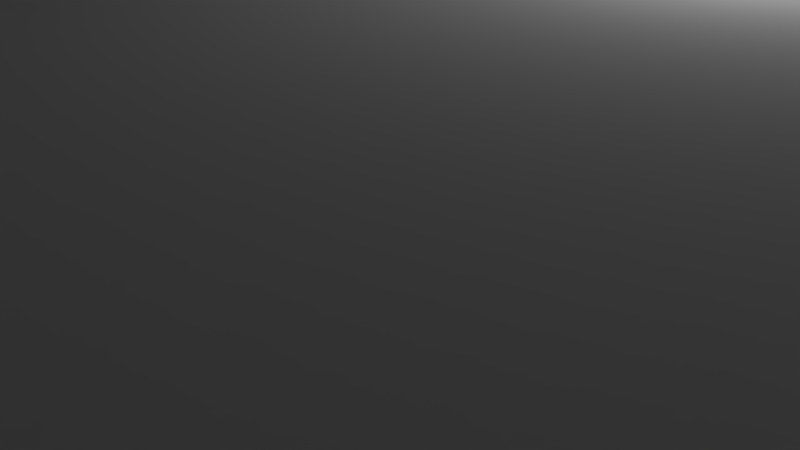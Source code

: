 # Source: front.blend  (saved by Blender 3.3.6; exported with 4.5.12 LTS)
import bpy
from mathutils import Matrix  # noqa: F401  (used for matrix-valued properties, if any)

bpy.ops.wm.read_factory_settings(use_empty=True)
scene = bpy.context.scene
scene.name = 'Scene'

# ---- collections
col_collection_1 = bpy.data.collections.new('Collection 1'); scene.collection.children.link(col_collection_1)

# ---- materials (node trees are filled in below, after node groups)
mat_material = bpy.data.materials.new('Material')
mat_material.alpha_threshold = 0.0
mat_material.use_transparent_shadow = False
mat_material.roughness = 0.5
mat_material.line_color = (0.0, 0.0, 0.0, 1.0)

# ---- material node trees

# ---- world
world_world = bpy.data.worlds.new('World'); scene.world = world_world
world_world.color = (0.05088, 0.05088, 0.05088)
world_world.use_sun_shadow = False
world_world.sun_shadow_jitter_overblur = 0.0
world_world.cycles.sampling_method = 'MANUAL'

# ---- cameras
cam_camera = bpy.data.cameras.new('Camera')
cam_camera.clip_end = 100.0
cam_camera.lens = 35.0
cam_camera.sensor_width = 32.0
cam_camera.sensor_height = 18.0
cam_camera.ortho_scale = 7.314
cam_camera.dof.focus_distance = 0.0
cam_camera.dof.aperture_fstop = 128.0

# ---- lights
light_lamp = bpy.data.lights.new('Lamp', 'POINT')
light_lamp.transmission_factor = 0.0
light_lamp.cutoff_distance = 30.0
light_lamp.energy = 100.0
light_lamp.shadow_buffer_clip_start = 1.001
light_lamp.shadow_soft_size = 0.1
light_lamp.shadow_maximum_resolution = 0.006
light_lamp.use_absolute_resolution = True

# ---- meshes
me_cube_001 = bpy.data.meshes.new('Cube.001')
me_cube_001.from_pydata([(-9.9, -9.9, 0.0), (-9.0, -9.0, 10.0), (-9.9, 9.9, 0.0), (-6.5, 9.0, 10.0), (9.9, -9.9, 0.0), (9.9, 9.9, 0.0), (9.0, 9.0, 10.0), (-9.9, -9.9, 82.5), (-3.4, -6.6, 20.0), (3.8, -8.0, 10.0), (-9.9, 9.9, 82.5), (9.9, 9.9, 82.5), (3.8, -6.2, 20.0), (-3.8, -6.2, 20.0), (9.9, -9.9, 82.5), (-3.4, -6.6, 5.0), (-3.4, -7.6, 5.0), (3.4, -6.6, 5.0), (3.4, -7.6, 5.0), (2.6, -6.6, 5.0), (2.6, -7.2, 5.0), (-2.6, -6.6, 5.0), (-2.6, -7.2, 5.0), (5.0, -0.3, 0.0), (2.6, -7.2, 2.5), (-2.6, -6.6, 2.5), (-2.6, -7.2, 2.5), (-6.5, 8.0, 10.0), (-6.5, -9.0, 10.0), (-4.8, -8.0, 10.0), (-4.8, -8.5, 10.0), (-5.3, -8.5, 10.0), (-5.3, -9.0, 10.0), (4.8, -8.0, 10.0), (4.8, -8.5, 10.0), (5.3, -8.5, 10.0), (5.3, -9.0, 10.0), (6.5, 9.0, 10.0), (4.8, 8.0, 10.0), (5.3, 9.0, 10.0), (-4.8, 8.0, 10.0), (-5.3, 9.0, 10.0), (-3.8, -6.2, 10.0), (3.8, -6.2, 10.0), (-3.4, -7.6, 20.0), (-3.8, -8.0, 10.0), (-9.0, 9.0, 10.0), (-9.6, -9.6, 82.5), (-9.6, 9.6, 82.5), (9.6, 9.6, 82.5), (9.6, -9.6, 82.5), (-9.6, -9.6, 85.0), (-9.6, 9.6, 85.0), (9.6, 9.6, 85.0), (9.6, -9.6, 85.0), (3.4, -6.6, 20.0), (3.4, -7.6, 20.0), (-3.8, -8.0, 20.0), (3.8, -8.0, 20.0), (6.5, -8.0, 239.0), (4.8, -8.0, 239.0), (4.8, -8.5, 239.0), (5.3, -8.5, 239.0), (-6.5, -8.0, 239.0), (-4.8, -8.0, 239.0), (-4.8, -8.5, 239.0), (-5.3, -8.5, 239.0), (-6.14, -8.4, 239.0), (-5.9, -8.16, 239.0), (-6.108, -8.28, 239.0), (-6.02, -8.192, 239.0), (-5.66, -8.4, 239.0), (-5.78, -8.192, 239.0), (-5.692, -8.28, 239.0), (-5.9, -8.64, 239.0), (-5.692, -8.52, 239.0), (-5.78, -8.608, 239.0), (-6.02, -8.608, 239.0), (-6.108, -8.52, 239.0), (-5.9, -8.16, 220.0), (-6.14, -8.4, 220.0), (-6.02, -8.192, 220.0), (-6.108, -8.28, 220.0), (-5.66, -8.4, 220.0), (-5.692, -8.28, 220.0), (-5.78, -8.192, 220.0), (-5.9, -8.64, 220.0), (-5.78, -8.608, 220.0), (-5.692, -8.52, 220.0), (-6.108, -8.52, 220.0), (-6.02, -8.608, 220.0), (5.9, -8.26, 239.0), (6.14, -8.5, 239.0), (6.02, -8.292, 239.0), (6.108, -8.38, 239.0), (5.66, -8.5, 239.0), (5.692, -8.38, 239.0), (5.78, -8.292, 239.0), (5.9, -8.74, 239.0), (5.78, -8.708, 239.0), (5.692, -8.62, 239.0), (6.108, -8.62, 239.0), (6.02, -8.708, 239.0), (6.14, -8.5, 220.0), (5.9, -8.26, 220.0), (6.108, -8.38, 220.0), (6.02, -8.292, 220.0), (5.66, -8.5, 220.0), (5.78, -8.292, 220.0), (5.692, -8.38, 220.0), (5.9, -8.74, 220.0), (5.692, -8.62, 220.0), (5.78, -8.708, 220.0), (6.02, -8.708, 220.0), (6.108, -8.62, 220.0), (-10.0, 9.9, 82.5), (10.0, 9.9, 82.5), (-10.0, -9.9, 82.5), (10.0, -9.9, 82.5), (9.9, -10.0, 82.5), (-9.9, -10.0, 82.5), (-9.9, 10.0, 82.5), (9.9, 10.0, 82.5), (9.38, -9.28, 85.0), (9.38, 9.28, 85.0), (9.38, -9.28, 237.7), (9.38, 9.28, 237.7), (-9.38, 9.28, 85.0), (-9.38, -9.28, 85.0), (-9.38, -9.28, 237.7), (-9.38, 9.28, 237.7), (-9.28, -9.38, 85.0), (9.28, -9.38, 85.0), (-9.28, -9.38, 237.7), (9.28, -9.38, 237.7), (9.28, 9.38, 85.0), (-9.28, 9.38, 85.0), (9.28, 9.38, 237.7), (-9.28, 9.38, 237.7), (-9.28, 9.28, 239.0), (-9.28, -9.28, 239.0), (9.28, -9.28, 239.0), (9.28, 9.28, 239.0), (9.0, -9.0, 239.0), (6.5, -9.0, 239.0), (9.0, 9.0, 239.0), (-9.0, -9.0, 239.0), (-9.0, 9.0, 239.0), (5.3, -9.0, 239.0), (-5.3, -9.0, 239.0), (-6.5, -9.0, 239.0), (6.5, 9.0, 239.0), (6.5, 8.0, 239.0), (4.8, 8.0, 239.0), (5.3, 9.0, 239.0), (-6.5, 8.0, 239.0), (-6.5, 9.0, 239.0), (-4.8, 8.0, 239.0), (-5.3, 9.0, 239.0), (-10.0, 9.9, 1.25), (-9.9, -10.0, 1.25), (10.0, -9.9, 1.25), (-10.0, -9.9, 1.25), (10.0, 9.9, 1.25), (9.9, -10.0, 1.25), (-9.9, 10.0, 1.25), (9.9, 10.0, 1.25), (-8.0, 9.0, 239.0), (6.5, 8.0, 10.0), (-8.5, 9.0, 10.0), (-8.5, 9.0, 239.0), (8.0, 9.0, 239.0), (6.14, 8.7, 239.0), (6.02, 8.908, 239.0), (6.108, 8.82, 239.0), (8.5, -9.0, 239.0), (5.78, 8.908, 239.0), (5.66, 8.7, 239.0), (5.692, 8.82, 239.0), (5.9, 8.46, 239.0), (5.78, 8.492, 239.0), (5.692, 8.58, 239.0), (6.108, 8.58, 239.0), (6.02, 8.492, 239.0), (6.14, 8.7, 220.0), (6.108, 8.82, 220.0), (6.02, 8.908, 220.0), (6.02, 8.492, 220.0), (6.108, 8.58, 220.0), (5.9, 8.94, 220.0), (5.78, 8.908, 220.0), (5.692, 8.82, 220.0), (5.66, 8.7, 220.0), (5.9, 8.46, 220.0), (5.692, 8.58, 220.0), (5.78, 8.492, 220.0), (-5.66, 8.7, 239.0), (-5.9, 8.46, 239.0), (-5.692, 8.58, 239.0), (-5.78, 8.492, 239.0), (-6.108, 8.82, 239.0), (-6.02, 8.908, 239.0), (-6.14, 8.7, 239.0), (-6.02, 8.492, 239.0), (-6.108, 8.58, 239.0), (-5.9, 8.94, 239.0), (-5.78, 8.908, 239.0), (-5.692, 8.82, 239.0), (-5.66, 8.7, 220.0), (-5.78, 8.492, 220.0), (-5.692, 8.58, 220.0), (-6.14, 8.7, 220.0), (-5.9, 8.46, 220.0), (-6.108, 8.58, 220.0), (-6.02, 8.492, 220.0), (-6.02, 8.908, 220.0), (-6.108, 8.82, 220.0), (-5.9, 8.94, 220.0), (-5.692, 8.82, 220.0), (-5.78, 8.908, 220.0), (9.0, -9.0, 10.0), (6.5, -9.0, 10.0), (6.5, -8.0, 10.0), (5.9, 8.94, 239.0), (-8.5, -9.0, 10.0), (5.0, -9.0, 2.5), (-6.5, -8.0, 10.0), (5.3, 8.5, 239.0), (5.3, 8.5, 10.0), (4.8, 8.5, 239.0), (4.8, 8.5, 10.0), (-5.3, 8.5, 239.0), (-5.3, 8.5, 10.0), (-4.8, 8.5, 239.0), (-4.8, 8.5, 10.0), (5.2, -9.2, 0.0), (5.2, 0.2, 0.0), (-5.0, 0.0, 2.5), (-5.2, 0.2, 0.0), (-5.2, -9.2, 0.0), (-5.0, -0.6, 2.5), (-5.2, 0.2, 2.5), (-5.0, -1.2, 2.5), (5.0, 0.0, 2.5), (-5.0, -9.0, 2.5), (-8.0, -9.0, 10.0), (5.2, -9.2, 2.5), (5.2, 0.2, 2.5), (-5.2, -9.2, 2.5), (5.0, -1.2, 2.5), (5.0, -0.6, 2.5), (-5.0, -2.4, 2.5), (5.0, -2.4, 2.5), (5.0, -1.8, 2.5), (-5.0, -1.8, 2.5), (-5.0, -3.0, 2.5), (-5.0, -4.8, 2.5), (5.0, -6.0, 2.5), (5.0, -5.4, 2.5), (5.0, -4.8, 2.5), (5.0, -4.2, 2.5), (5.0, -3.6, 2.5), (5.0, -3.0, 2.5), (-4.996, -3.6, 2.5), (-4.996, -4.2, 2.5), (-5.0, -5.4, 2.5), (-5.0, -6.0, 2.5), (5.0, -7.2, 2.5), (5.0, -6.6, 2.5), (-5.0, -6.6, 2.5), (-5.0, -7.2, 2.5), (2.6, -6.6, 2.5), (5.0, -7.8, 2.5), (-5.0, -7.8, 2.5), (-5.0, -8.4, 2.5), (5.0, -8.4, 2.5), (-5.0, -0.3, 0.0), (5.0, -0.9, 0.0), (-5.0, -0.9, 0.0), (5.0, -1.5, 0.0), (-5.0, -1.5, 0.0), (-5.0, -2.1, 0.0), (5.0, -2.1, 0.0), (-5.0, -2.7, 0.0), (5.0, -2.7, 0.0), (5.0, -3.3, 0.0), (-5.0, -3.3, 0.0), (-5.0, -3.9, 0.0), (5.0, -3.9, 0.0), (5.0, -4.5, 0.0), (-5.0, -4.5, 0.0), (-5.0, -5.1, 0.0), (5.0, -5.1, 0.0), (-5.0, -5.7, 0.0), (5.0, -5.7, 0.0), (5.0, -6.3, 0.0), (-5.0, -6.3, 0.0), (2.6, -6.9, 0.0), (5.0, -6.9, 0.0), (-5.0, -7.5, 0.0), (5.0, -7.5, 0.0), (-5.0, -8.1, 0.0), (4.999, -8.1, 0.0), (-5.0, -8.7, 0.0), (5.0, -8.7, 0.0), (-5.0, -6.9, 0.0), (-2.6, -6.9, 0.0), (-8.5, -8.5, 10.0), (-8.0, -8.5, 10.0), (-8.0, -9.0, 239.0), (-8.5, -9.0, 239.0), (-8.0, -8.5, 239.0), (-8.5, -8.5, 239.0), (-8.0, 9.0, 10.0), (-8.0, 8.5, 10.0), (-8.5, 8.5, 10.0), (-8.5, 8.5, 239.0), (-8.0, 8.5, 239.0), (8.0, 9.0, 10.0), (8.5, 9.0, 239.0), (8.5, 9.0, 10.0), (8.5, 8.5, 239.0), (8.0, 8.5, 239.0), (8.5, 8.5, 10.0), (8.0, 8.5, 10.0), (8.5, -9.0, 10.0), (8.0, -9.0, 239.0), (8.0, -9.0, 10.0), (8.5, -8.5, 239.0), (8.0, -8.5, 239.0), (8.5, -8.5, 10.0), (8.0, -8.5, 10.0), (-1.6, 3.8, 1.066e-13), (-1.6, 7.0, 1.066e-13), (1.6, 7.0, 1.066e-13), (1.6, 3.8, 1.066e-13), (-1.6, 3.8, 5.0), (1.6, 3.8, 5.0), (-1.6, 7.0, 5.0), (1.6, 7.0, 5.0)], [], [(7, 10, 115, 117), (28, 150, 63, 226), (168, 37, 151, 152), (32, 149, 148, 36), (52, 48, 47, 51), (47, 48, 10, 7), (18, 17, 19, 20), (16, 44, 56, 18), (15, 16, 22, 21), (19, 17, 55, 8, 15, 21, 25, 271), (126, 137, 142), (21, 22, 26, 306, 25), (0, 160, 162), (16, 18, 20, 22), (22, 20, 24, 26), (18, 56, 55, 17), (184, 185, 186, 189, 190, 191, 192, 194, 195, 193, 187, 188), (19, 271, 297, 24, 20), (66, 149, 32, 31), (34, 61, 60, 33), (10, 48, 49, 11), (29, 64, 65, 30), (7, 14, 50, 47), (54, 51, 47, 50), (52, 53, 49, 48), (14, 11, 49, 50), (15, 8, 44, 16), (43, 42, 13, 12), (55, 56, 58, 12), (8, 13, 57, 44), (44, 57, 58, 56), (12, 13, 8, 55), (45, 9, 58, 57), (9, 43, 12, 58), (42, 45, 57, 13), (3, 156, 167, 313), (53, 54, 50, 49), (124, 53, 135), (123, 132, 54), (30, 65, 66, 31), (128, 51, 131), (52, 136, 135, 53), (46, 147, 146, 1), (59, 144, 221, 222), (41, 158, 231, 232), (1, 146, 310, 224), (220, 6, 320, 323, 324, 318, 37, 168, 38, 33, 222, 221, 327, 331, 330, 325), (35, 62, 61, 34), (39, 154, 158, 41), (314, 317, 316, 315), (108, 104, 91, 97), (101, 92, 103, 114), (67, 78, 89, 80), (83, 88, 75, 71), (77, 74, 86, 90), (68, 79, 85, 72), (90, 86, 87, 88, 83, 84, 85, 79, 81, 82, 80, 89), (72, 85, 84, 73), (73, 84, 83, 71), (86, 74, 76, 87), (87, 76, 75, 88), (77, 90, 89, 78), (79, 68, 70, 81), (81, 70, 69, 82), (82, 69, 67, 80), (95, 107, 109, 96), (96, 109, 108, 97), (103, 92, 94, 105), (105, 94, 93, 106), (106, 93, 91, 104), (98, 110, 112, 99), (99, 112, 111, 100), (113, 110, 98, 102), (95, 100, 111, 107), (101, 114, 113, 102), (113, 114, 103, 105, 106, 104, 108, 109, 107, 111, 112, 110), (33, 43, 9, 45, 42, 29, 30, 31, 32, 36, 35, 34), (160, 120, 117, 162), (4, 161, 164), (163, 116, 118, 161), (159, 115, 121, 165), (160, 164, 119, 120), (11, 14, 118, 116), (14, 7, 120, 119), (0, 4, 164, 160), (166, 165, 121, 122), (10, 11, 122, 121), (163, 5, 166), (123, 124, 126, 125), (130, 139, 138), (128, 129, 130, 127), (127, 136, 52), (131, 132, 134, 133), (175, 328, 329, 326, 144, 92, 101, 102, 98, 99, 100, 95, 148, 149, 71, 75, 76, 74, 77, 78, 67, 150, 309, 311, 312, 310, 146, 140, 141, 143), (67, 69, 70, 68, 72, 73, 71, 149, 66, 65, 64, 63, 150), (135, 136, 138, 137), (53, 124, 123, 54), (51, 128, 127, 52), (139, 140, 146, 147), (36, 148, 62, 35), (60, 61, 62, 148, 95, 96, 97, 91, 93, 94, 92, 144, 59), (141, 142, 145, 143), (129, 133, 140), (54, 132, 131, 51), (145, 319, 320, 6), (128, 131, 133, 129), (132, 123, 125, 134), (125, 141, 134), (142, 141, 125, 126), (124, 135, 137, 126), (127, 130, 138, 136), (137, 138, 139, 142), (139, 130, 129, 140), (134, 141, 140, 133), (3, 27, 155, 156), (116, 122, 11), (163, 166, 122, 116), (10, 121, 115), (161, 118, 119, 164), (2, 159, 165), (5, 2, 165, 166), (2, 0, 162, 159), (5, 163, 161, 4), (7, 117, 120), (14, 119, 118), (328, 330, 331, 329), (157, 233, 231, 158, 196, 198, 199, 197, 203, 204, 202, 156, 155), (323, 321, 322, 324), (115, 159, 162, 117), (40, 234, 233, 157), (212, 209, 210, 208, 218, 219, 217, 215, 216, 211, 213, 214), (171, 322, 321, 319, 145, 142, 139, 147, 170, 316, 317, 167, 156, 202, 200, 201, 205, 206, 207, 196, 158, 154, 177, 178, 176, 223, 173, 174, 172, 151), (179, 193, 195, 180), (180, 195, 194, 181), (181, 194, 192, 177), (176, 178, 191, 190), (189, 223, 176, 190), (191, 178, 177, 192), (189, 186, 173, 223), (173, 186, 185, 174), (174, 185, 184, 172), (193, 179, 183, 187), (187, 183, 182, 188), (188, 182, 172, 184), (205, 217, 219, 206), (206, 219, 218, 207), (207, 218, 208, 196), (212, 197, 199, 209), (209, 199, 198, 210), (210, 198, 196, 208), (211, 202, 204, 213), (213, 204, 203, 214), (214, 203, 197, 212), (217, 205, 201, 215), (215, 201, 200, 216), (216, 200, 202, 211), (220, 325, 175, 143), (236, 235, 246, 247), (227, 228, 230, 229), (235, 239, 248, 246), (228, 227, 154, 39), (231, 233, 234, 232), (38, 153, 229, 230), (227, 229, 153, 152, 151, 172, 182, 183, 179, 180, 181, 177, 154), (234, 230, 228, 39, 41, 232), (40, 38, 230, 234), (239, 235, 4, 0), (244, 225, 246, 248), (225, 243, 247, 246), (237, 244, 248, 241), (241, 247, 243, 237), (238, 236, 247, 241), (240, 276, 23, 250), (239, 238, 241, 248), (242, 278, 277, 249), (253, 254, 280, 279), (251, 281, 282, 252), (262, 255, 283, 284), (255, 262, 285, 286), (260, 264, 287, 288), (256, 290, 289, 259), (258, 265, 291, 292), (265, 258, 294, 293), (257, 295, 296, 266), (25, 306, 305, 269), (24, 267, 300, 299, 270, 26), (275, 274, 301, 302), (24, 297, 298, 267), (244, 303, 304, 225), (38, 40, 29, 42, 43, 33), (220, 143, 145, 6), (23, 276, 237, 243), (277, 278, 240, 250), (279, 280, 242, 249), (282, 281, 254, 253), (284, 283, 251, 252), (243, 225, 304, 275, 302, 272, 300, 267, 298, 268, 295, 257, 294, 258, 292, 259, 289, 260, 288, 261, 285, 262, 284, 252, 282, 253, 279, 249, 277, 250, 23), (244, 237, 276, 240, 278, 242, 280, 254, 281, 251, 283, 255, 286, 263, 287, 264, 290, 256, 291, 265, 293, 266, 296, 269, 305, 270, 299, 273, 301, 274, 303), (286, 285, 261, 263), (288, 287, 263, 261), (289, 290, 264, 260), (292, 291, 256, 259), (293, 294, 257, 266), (296, 295, 268, 271, 25, 269), (298, 297, 271, 268), (299, 300, 272, 273), (302, 301, 273, 272), (304, 303, 274, 275), (305, 306, 26, 270), (29, 226, 63, 64), (169, 170, 147, 46), (307, 224, 310, 312), (245, 309, 150, 28), (311, 309, 245, 308), (307, 312, 311, 308), (155, 27, 40, 157), (153, 38, 168, 152), (59, 222, 33, 60), (170, 169, 315, 316), (318, 171, 151, 37), (313, 167, 317, 314), (27, 3, 313, 314, 315, 169, 46, 1, 224, 307, 308, 245, 28, 226, 29, 40), (171, 318, 324, 322), (320, 319, 321, 323), (327, 326, 329, 331), (326, 327, 221, 144), (175, 325, 330, 328), (2, 333, 332, 335, 334, 5, 4, 235, 236, 238, 239, 0), (5, 334, 333, 2), (334, 335, 337, 339), (333, 334, 339, 338), (335, 332, 336, 337), (332, 333, 338, 336), (337, 336, 338, 339)])
me_cube_001.use_remesh_preserve_volume = False
me_cube_001.use_remesh_preserve_attributes = False
me_cube_001.use_mirror_vertex_groups = False
me_cube_001.update()
me_cube = bpy.data.meshes.new('Cube')
me_cube.from_pydata([(1.0, 1.0, -2.0), (1.0, -1.0, -2.0), (-1.0, -1.0, -2.0), (-1.0, 1.0, -2.0), (1.0, 1.0, 0.0), (1.0, -1.0, 0.0), (-1.0, -1.0, 0.0), (-1.0, 1.0, 0.0)], [], [(0, 1, 2, 3), (4, 7, 6, 5), (0, 4, 5, 1), (1, 5, 6, 2), (2, 6, 7, 3), (4, 0, 3, 7)])
me_cube.materials.append(mat_material)
me_cube.use_remesh_preserve_volume = False
me_cube.use_remesh_preserve_attributes = False
me_cube.use_mirror_vertex_groups = False
me_cube.update()

# ---- objects
ob_cube = bpy.data.objects.new('Cube', me_cube_001)
ob_floor = bpy.data.objects.new('Floor', me_cube)
ob_lamp = bpy.data.objects.new('Lamp', light_lamp)
ob_camera = bpy.data.objects.new('Camera', cam_camera)

# ---- transforms, parenting, visibility, modifiers, constraints
ob_cube.location = (0.0, 0.0, 0.0)
ob_cube.scale = (5.0, 5.0, 0.4)
ob_cube.lineart.crease_threshold = 0.0
ob_floor.location = (0.0, 0.0, 0.0)
ob_floor.scale = (50.0, 50.0, 10.0)
ob_floor.lock_rotations_4d = False
ob_floor.lock_scale = (True, True, True)
ob_floor.empty_display_type = 'ARROWS'
ob_floor.display_type = 'WIRE'
ob_floor.show_transparent = True
ob_floor.lineart.crease_threshold = 0.0
ob_lamp.location = (4.076, 1.005, 5.904)
ob_lamp.rotation_euler = (0.6503, 0.05522, 1.866)
ob_lamp.lock_rotations_4d = False
ob_lamp.empty_display_type = 'ARROWS'
ob_lamp.color = (0.0, 0.0, 0.0, 0.0)
ob_lamp.hide_viewport = True
ob_lamp.lineart.crease_threshold = 0.0
ob_camera.location = (7.481, -6.508, 5.344)
ob_camera.rotation_euler = (1.109, 0.0, 0.8149)
ob_camera.lock_rotations_4d = False
ob_camera.empty_display_type = 'ARROWS'
ob_camera.color = (0.0, 0.0, 0.0, 0.0)
ob_camera.hide_viewport = True
ob_camera.display_type = 'WIRE'
ob_camera.lineart.crease_threshold = 0.0

# ---- collection membership
col_collection_1.objects.link(ob_cube)
col_collection_1.objects.link(ob_floor)
col_collection_1.objects.link(ob_lamp)
col_collection_1.objects.link(ob_camera)

# ---- scene / render settings (as saved in the file)
scene.camera = ob_camera
scene.frame_start = 1; scene.frame_end = 250; scene.frame_set(188)
scene.render.engine = 'BLENDER_EEVEE_NEXT'
scene.render.resolution_percentage = 50
scene.render.dither_intensity = 0.0
scene.cycles.use_denoising = False
scene.cycles.samples = 128
scene.cycles.sampling_pattern = 'TABULATED_SOBOL'
scene.cycles.use_adaptive_sampling = False
scene.cycles.use_light_tree = False
scene.cycles.blur_glossy = 0.0
scene.cycles.sample_clamp_indirect = 0.0
scene.view_settings.view_transform = 'Standard'
scene.unit_settings.scale_length = 0.001
bpy.context.view_layer.update()
